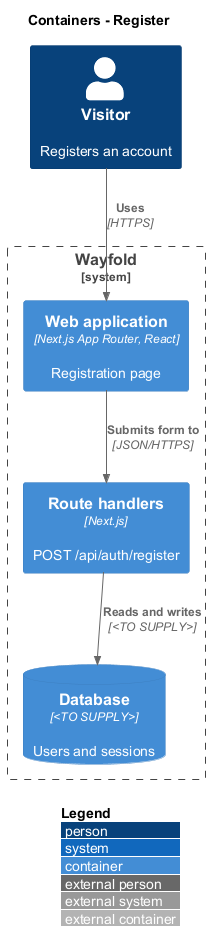

The diagram above was rendered by PlantUML. Its source (embedded in the PNG):
@startuml
!include <C4/C4_Container>
LAYOUT_WITH_LEGEND()
title Containers - Register
Person(visitor, "Visitor", "Registers an account")
System_Boundary(wayfold, "Wayfold") {
  Container(web, "Web application", "Next.js App Router, React", "Registration page")
  Container(api, "Route handlers", "Next.js", "POST /api/auth/register")
  ContainerDb(db, "Database", "<TO SUPPLY>", "Users and sessions")
}
Rel(visitor, web, "Uses", "HTTPS")
Rel(web, api, "Submits form to", "JSON/HTTPS")
Rel(api, db, "Reads and writes", "<TO SUPPLY>")
@enduml